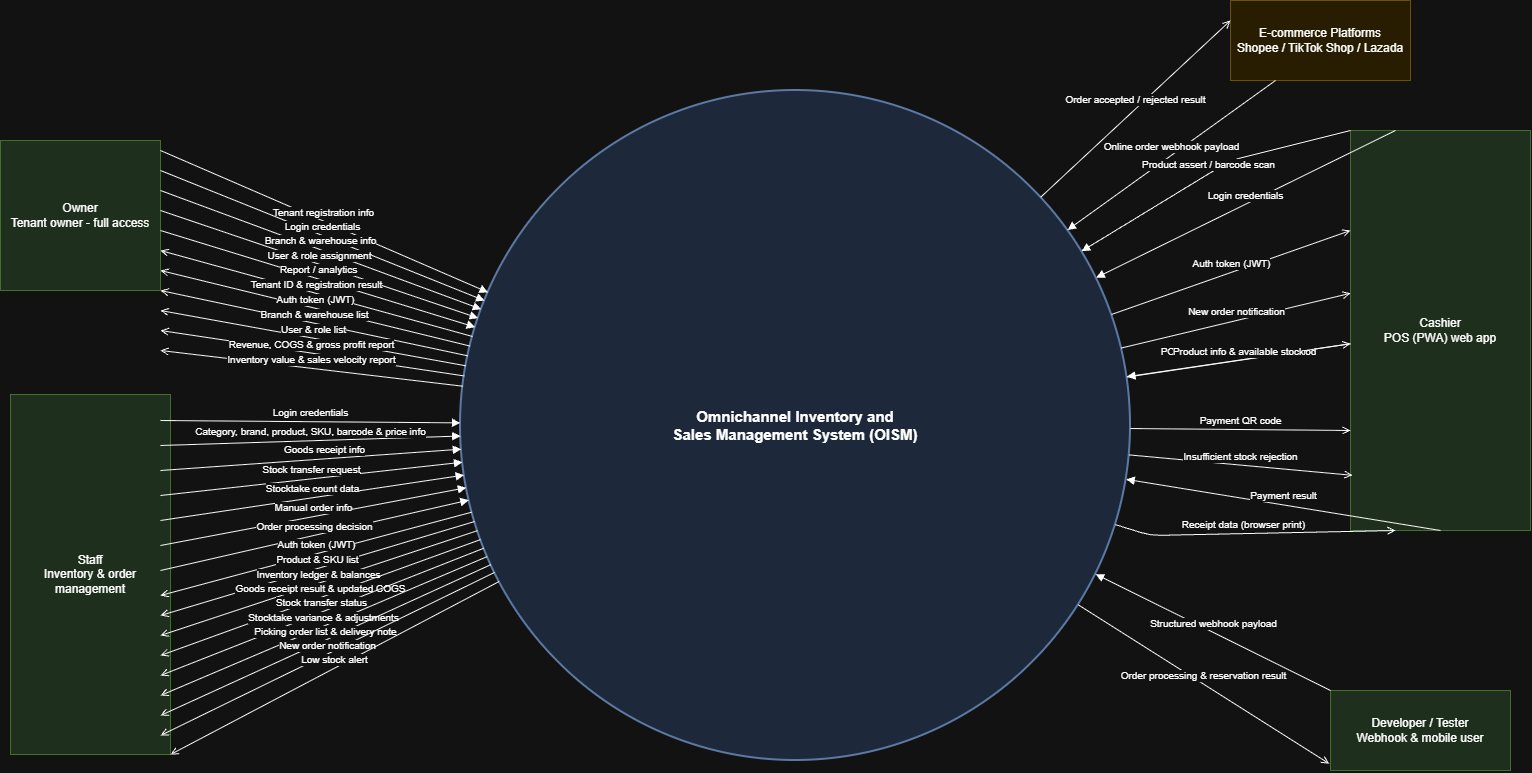

The diagram above was exported from draw.io. Its source (the exported page's mxGraphModel, read from the mxfile embedded in the PNG):
<mxGraphModel dx="1776" dy="969" grid="1" gridSize="10" guides="1" tooltips="1" connect="1" arrows="1" fold="1" page="1" pageScale="1" pageWidth="850" pageHeight="1100" math="0" shadow="0">
  <root>
    <mxCell id="0" />
    <mxCell id="1" parent="0" />
    <mxCell id="7DdVc5dKsGQdZSCaqcDr-1" parent="1" style="ellipse;whiteSpace=wrap;html=1;aspect=fixed;fillColor=#dae8fc;strokeColor=#6c8ebf;strokeWidth=2;fontSize=15;fontStyle=1;align=center;" value="Omnichannel Inventory and&#10;Sales Management System (OISM)" vertex="1">
      <mxGeometry height="670" width="670" x="500" y="110" as="geometry" />
    </mxCell>
    <mxCell id="7DdVc5dKsGQdZSCaqcDr-2" parent="1" style="rounded=0;whiteSpace=wrap;html=1;fillColor=#d5e8d4;strokeColor=#82b366;fontSize=12;" value="Owner&#10;Tenant owner - full access" vertex="1">
      <mxGeometry height="150" width="160" x="40" y="160" as="geometry" />
    </mxCell>
    <mxCell id="7DdVc5dKsGQdZSCaqcDr-3" parent="1" style="rounded=0;whiteSpace=wrap;html=1;fillColor=#d5e8d4;strokeColor=#82b366;fontSize=12;" value="Staff&#10;Inventory &amp; order management" vertex="1">
      <mxGeometry height="360" width="160" x="50" y="414" as="geometry" />
    </mxCell>
    <mxCell id="7DdVc5dKsGQdZSCaqcDr-4" parent="1" style="rounded=0;whiteSpace=wrap;html=1;fillColor=#fff2cc;strokeColor=#d6b656;fontSize=12;" value="E-commerce Platforms&#10;Shopee / TikTok Shop / Lazada" vertex="1">
      <mxGeometry height="80" width="180" x="1270" y="20" as="geometry" />
    </mxCell>
    <mxCell id="7DdVc5dKsGQdZSCaqcDr-5" parent="1" style="rounded=0;whiteSpace=wrap;html=1;fillColor=#d5e8d4;strokeColor=#82b366;fontSize=12;" value="Cashier&#10;POS (PWA) web app" vertex="1">
      <mxGeometry height="400" width="180" x="1390" y="150" as="geometry" />
    </mxCell>
    <mxCell id="7DdVc5dKsGQdZSCaqcDr-6" parent="1" style="rounded=0;whiteSpace=wrap;html=1;fillColor=#d5e8d4;strokeColor=#82b366;fontSize=12;" value="Developer / Tester&#10;Webhook &amp; mobile user" vertex="1">
      <mxGeometry height="80" width="180" x="1370" y="710" as="geometry" />
    </mxCell>
    <mxCell id="7DdVc5dKsGQdZSCaqcDr-7" edge="1" parent="1" style="html=1;verticalAlign=bottom;endArrow=block;fontSize=10;" target="7DdVc5dKsGQdZSCaqcDr-1" value="Tenant registration info">
      <mxGeometry relative="1" as="geometry">
        <mxPoint x="200" y="170" as="sourcePoint" />
        <mxPoint x="550" y="215" as="targetPoint" />
      </mxGeometry>
    </mxCell>
    <mxCell id="7DdVc5dKsGQdZSCaqcDr-8" edge="1" parent="1" style="html=1;verticalAlign=bottom;endArrow=block;fontSize=10;" target="7DdVc5dKsGQdZSCaqcDr-1" value="Login credentials">
      <mxGeometry relative="1" as="geometry">
        <mxPoint x="200" y="190" as="sourcePoint" />
        <mxPoint x="570" y="235" as="targetPoint" />
      </mxGeometry>
    </mxCell>
    <mxCell id="7DdVc5dKsGQdZSCaqcDr-9" edge="1" parent="1" style="html=1;verticalAlign=bottom;endArrow=block;fontSize=10;" target="7DdVc5dKsGQdZSCaqcDr-1" value="Branch &amp; warehouse info">
      <mxGeometry relative="1" as="geometry">
        <mxPoint x="200" y="210" as="sourcePoint" />
        <mxPoint x="590" y="260" as="targetPoint" />
      </mxGeometry>
    </mxCell>
    <mxCell id="7DdVc5dKsGQdZSCaqcDr-10" edge="1" parent="1" style="html=1;verticalAlign=bottom;endArrow=block;fontSize=10;" target="7DdVc5dKsGQdZSCaqcDr-1" value="User &amp; role assignment">
      <mxGeometry relative="1" as="geometry">
        <mxPoint x="200" y="230" as="sourcePoint" />
        <mxPoint x="615" y="290" as="targetPoint" />
      </mxGeometry>
    </mxCell>
    <mxCell id="7DdVc5dKsGQdZSCaqcDr-11" edge="1" parent="1" style="html=1;verticalAlign=bottom;endArrow=block;fontSize=10;" target="7DdVc5dKsGQdZSCaqcDr-1" value="Report / analytics">
      <mxGeometry relative="1" as="geometry">
        <mxPoint x="200" y="250" as="sourcePoint" />
        <mxPoint x="640" y="325" as="targetPoint" />
      </mxGeometry>
    </mxCell>
    <mxCell id="7DdVc5dKsGQdZSCaqcDr-12" edge="1" parent="1" source="7DdVc5dKsGQdZSCaqcDr-1" style="html=1;verticalAlign=bottom;endArrow=open;endFill=0;fontSize=10;" value="Tenant ID &amp; registration result">
      <mxGeometry relative="1" as="geometry">
        <mxPoint x="660" y="355" as="sourcePoint" />
        <mxPoint x="200" y="270" as="targetPoint" />
      </mxGeometry>
    </mxCell>
    <mxCell id="7DdVc5dKsGQdZSCaqcDr-13" edge="1" parent="1" source="7DdVc5dKsGQdZSCaqcDr-1" style="html=1;verticalAlign=bottom;endArrow=open;endFill=0;fontSize=10;" value="Auth token (JWT)">
      <mxGeometry relative="1" as="geometry">
        <mxPoint x="625" y="380" as="sourcePoint" />
        <mxPoint x="200" y="290" as="targetPoint" />
      </mxGeometry>
    </mxCell>
    <mxCell id="7DdVc5dKsGQdZSCaqcDr-14" edge="1" parent="1" source="7DdVc5dKsGQdZSCaqcDr-1" style="html=1;verticalAlign=bottom;endArrow=open;endFill=0;fontSize=10;" value="Branch &amp; warehouse list">
      <mxGeometry relative="1" as="geometry">
        <mxPoint x="590" y="405" as="sourcePoint" />
        <mxPoint x="200" y="310" as="targetPoint" />
      </mxGeometry>
    </mxCell>
    <mxCell id="7DdVc5dKsGQdZSCaqcDr-15" edge="1" parent="1" source="7DdVc5dKsGQdZSCaqcDr-1" style="html=1;verticalAlign=bottom;endArrow=open;endFill=0;fontSize=10;" value="User &amp; role list">
      <mxGeometry relative="1" as="geometry">
        <mxPoint x="555" y="430" as="sourcePoint" />
        <mxPoint x="200" y="330" as="targetPoint" />
      </mxGeometry>
    </mxCell>
    <mxCell id="7DdVc5dKsGQdZSCaqcDr-16" edge="1" parent="1" source="7DdVc5dKsGQdZSCaqcDr-1" style="html=1;verticalAlign=bottom;endArrow=open;endFill=0;fontSize=10;" value="Revenue, COGS &amp; gross profit report">
      <mxGeometry relative="1" as="geometry">
        <mxPoint x="525" y="455" as="sourcePoint" />
        <mxPoint x="200" y="350" as="targetPoint" />
      </mxGeometry>
    </mxCell>
    <mxCell id="7DdVc5dKsGQdZSCaqcDr-17" edge="1" parent="1" source="7DdVc5dKsGQdZSCaqcDr-1" style="html=1;verticalAlign=bottom;endArrow=open;endFill=0;fontSize=10;" value="Inventory value &amp; sales velocity report">
      <mxGeometry relative="1" as="geometry">
        <mxPoint x="505" y="480" as="sourcePoint" />
        <mxPoint x="200" y="370" as="targetPoint" />
      </mxGeometry>
    </mxCell>
    <mxCell id="7DdVc5dKsGQdZSCaqcDr-18" edge="1" parent="1" style="html=1;verticalAlign=bottom;endArrow=block;fontSize=10;" target="7DdVc5dKsGQdZSCaqcDr-1" value="Login credentials">
      <mxGeometry relative="1" as="geometry">
        <mxPoint x="200" y="440" as="sourcePoint" />
        <mxPoint x="505" y="520" as="targetPoint" />
      </mxGeometry>
    </mxCell>
    <mxCell id="7DdVc5dKsGQdZSCaqcDr-19" edge="1" parent="1" style="html=1;verticalAlign=bottom;endArrow=block;fontSize=10;" target="7DdVc5dKsGQdZSCaqcDr-1" value="Category, brand, product, SKU, barcode &amp; price info">
      <mxGeometry relative="1" as="geometry">
        <mxPoint x="200" y="465" as="sourcePoint" />
        <mxPoint x="525" y="540" as="targetPoint" />
      </mxGeometry>
    </mxCell>
    <mxCell id="7DdVc5dKsGQdZSCaqcDr-20" edge="1" parent="1" style="html=1;verticalAlign=bottom;endArrow=block;fontSize=10;" target="7DdVc5dKsGQdZSCaqcDr-1" value="Goods receipt info">
      <mxGeometry relative="1" x="0.0893" as="geometry">
        <Array as="points" />
        <mxPoint x="200" y="490" as="sourcePoint" />
        <mxPoint x="555" y="560" as="targetPoint" />
      </mxGeometry>
    </mxCell>
    <mxCell id="7DdVc5dKsGQdZSCaqcDr-21" edge="1" parent="1" style="html=1;verticalAlign=bottom;endArrow=block;fontSize=10;" target="7DdVc5dKsGQdZSCaqcDr-1" value="Stock transfer request">
      <mxGeometry relative="1" as="geometry">
        <mxPoint x="200" y="515" as="sourcePoint" />
        <mxPoint x="590" y="575" as="targetPoint" />
      </mxGeometry>
    </mxCell>
    <mxCell id="7DdVc5dKsGQdZSCaqcDr-22" edge="1" parent="1" style="html=1;verticalAlign=bottom;endArrow=block;fontSize=10;" target="7DdVc5dKsGQdZSCaqcDr-1" value="Stocktake count data">
      <mxGeometry relative="1" as="geometry">
        <mxPoint x="200" y="540" as="sourcePoint" />
        <mxPoint x="625" y="585" as="targetPoint" />
      </mxGeometry>
    </mxCell>
    <mxCell id="7DdVc5dKsGQdZSCaqcDr-23" edge="1" parent="1" style="html=1;verticalAlign=bottom;endArrow=block;fontSize=10;" target="7DdVc5dKsGQdZSCaqcDr-1" value="Manual order info">
      <mxGeometry relative="1" as="geometry">
        <mxPoint x="200" y="565" as="sourcePoint" />
        <mxPoint x="660" y="595" as="targetPoint" />
      </mxGeometry>
    </mxCell>
    <mxCell id="7DdVc5dKsGQdZSCaqcDr-24" edge="1" parent="1" style="html=1;verticalAlign=bottom;endArrow=block;fontSize=10;" target="7DdVc5dKsGQdZSCaqcDr-1" value="Order processing decision">
      <mxGeometry relative="1" as="geometry">
        <mxPoint x="200" y="590" as="sourcePoint" />
        <mxPoint x="690" y="605" as="targetPoint" />
      </mxGeometry>
    </mxCell>
    <mxCell id="7DdVc5dKsGQdZSCaqcDr-25" edge="1" parent="1" source="7DdVc5dKsGQdZSCaqcDr-1" style="html=1;verticalAlign=bottom;endArrow=open;endFill=0;fontSize=10;" value="Auth token (JWT)">
      <mxGeometry relative="1" as="geometry">
        <mxPoint x="720" y="610" as="sourcePoint" />
        <mxPoint x="200" y="615" as="targetPoint" />
      </mxGeometry>
    </mxCell>
    <mxCell id="7DdVc5dKsGQdZSCaqcDr-26" edge="1" parent="1" source="7DdVc5dKsGQdZSCaqcDr-1" style="html=1;verticalAlign=bottom;endArrow=open;endFill=0;fontSize=10;" value="Product &amp; SKU list">
      <mxGeometry relative="1" as="geometry">
        <mxPoint x="740" y="615" as="sourcePoint" />
        <mxPoint x="200" y="635" as="targetPoint" />
      </mxGeometry>
    </mxCell>
    <mxCell id="7DdVc5dKsGQdZSCaqcDr-27" edge="1" parent="1" source="7DdVc5dKsGQdZSCaqcDr-1" style="html=1;verticalAlign=bottom;endArrow=open;endFill=0;fontSize=10;" value="Inventory ledger &amp; balances">
      <mxGeometry relative="1" as="geometry">
        <mxPoint x="750" y="620" as="sourcePoint" />
        <mxPoint x="200" y="655" as="targetPoint" />
      </mxGeometry>
    </mxCell>
    <mxCell id="7DdVc5dKsGQdZSCaqcDr-28" edge="1" parent="1" source="7DdVc5dKsGQdZSCaqcDr-1" style="html=1;verticalAlign=bottom;endArrow=open;endFill=0;fontSize=10;" value="Goods receipt result &amp; updated COGS">
      <mxGeometry relative="1" as="geometry">
        <mxPoint x="740" y="625" as="sourcePoint" />
        <mxPoint x="200" y="675" as="targetPoint" />
      </mxGeometry>
    </mxCell>
    <mxCell id="7DdVc5dKsGQdZSCaqcDr-29" edge="1" parent="1" source="7DdVc5dKsGQdZSCaqcDr-1" style="html=1;verticalAlign=bottom;endArrow=open;endFill=0;fontSize=10;" value="Stock transfer status">
      <mxGeometry relative="1" as="geometry">
        <mxPoint x="720" y="630" as="sourcePoint" />
        <mxPoint x="200" y="695" as="targetPoint" />
      </mxGeometry>
    </mxCell>
    <mxCell id="7DdVc5dKsGQdZSCaqcDr-30" edge="1" parent="1" source="7DdVc5dKsGQdZSCaqcDr-1" style="html=1;verticalAlign=bottom;endArrow=open;endFill=0;fontSize=10;" value="Stocktake variance &amp; adjustments">
      <mxGeometry relative="1" as="geometry">
        <mxPoint x="690" y="635" as="sourcePoint" />
        <mxPoint x="200" y="715" as="targetPoint" />
      </mxGeometry>
    </mxCell>
    <mxCell id="7DdVc5dKsGQdZSCaqcDr-31" edge="1" parent="1" source="7DdVc5dKsGQdZSCaqcDr-1" style="html=1;verticalAlign=bottom;endArrow=open;endFill=0;fontSize=10;" value="Picking order list &amp; delivery note">
      <mxGeometry relative="1" as="geometry">
        <mxPoint x="660" y="640" as="sourcePoint" />
        <mxPoint x="200" y="735" as="targetPoint" />
      </mxGeometry>
    </mxCell>
    <mxCell id="7DdVc5dKsGQdZSCaqcDr-32" edge="1" parent="1" source="7DdVc5dKsGQdZSCaqcDr-1" style="html=1;verticalAlign=bottom;endArrow=open;endFill=0;fontSize=10;" value="New order notification">
      <mxGeometry relative="1" as="geometry">
        <mxPoint x="625" y="645" as="sourcePoint" />
        <mxPoint x="200" y="755" as="targetPoint" />
      </mxGeometry>
    </mxCell>
    <mxCell id="7DdVc5dKsGQdZSCaqcDr-33" edge="1" parent="1" source="7DdVc5dKsGQdZSCaqcDr-1" style="html=1;verticalAlign=bottom;endArrow=open;endFill=0;fontSize=10;" value="Low stock alert">
      <mxGeometry relative="1" as="geometry">
        <mxPoint x="550" y="519" as="sourcePoint" />
        <mxPoint x="210" y="774" as="targetPoint" />
      </mxGeometry>
    </mxCell>
    <mxCell id="7DdVc5dKsGQdZSCaqcDr-34" edge="1" parent="1" source="7DdVc5dKsGQdZSCaqcDr-4" style="html=1;verticalAlign=bottom;endArrow=block;fontSize=10;exitX=0.25;exitY=1;exitDx=0;exitDy=0;" target="7DdVc5dKsGQdZSCaqcDr-1" value="Online order webhook payload">
      <mxGeometry relative="1" as="geometry">
        <mxPoint x="1190" y="240" as="sourcePoint" />
        <mxPoint x="880" y="270" as="targetPoint" />
      </mxGeometry>
    </mxCell>
    <mxCell id="7DdVc5dKsGQdZSCaqcDr-35" edge="1" parent="1" source="7DdVc5dKsGQdZSCaqcDr-1" style="html=1;verticalAlign=bottom;endArrow=open;endFill=0;fontSize=10;entryX=0;entryY=0.25;entryDx=0;entryDy=0;" target="7DdVc5dKsGQdZSCaqcDr-4" value="Order accepted / rejected result">
      <mxGeometry relative="1" as="geometry">
        <mxPoint x="860" y="290" as="sourcePoint" />
        <mxPoint x="1200" y="270" as="targetPoint" />
      </mxGeometry>
    </mxCell>
    <mxCell id="7DdVc5dKsGQdZSCaqcDr-36" edge="1" parent="1" source="7DdVc5dKsGQdZSCaqcDr-5" style="html=1;verticalAlign=bottom;endArrow=block;fontSize=10;exitX=0.25;exitY=0;exitDx=0;exitDy=0;" target="7DdVc5dKsGQdZSCaqcDr-1" value="Login credentials">
      <mxGeometry relative="1" as="geometry">
        <mxPoint x="1200" y="360" as="sourcePoint" />
        <mxPoint x="890" y="350" as="targetPoint" />
      </mxGeometry>
    </mxCell>
    <mxCell id="7DdVc5dKsGQdZSCaqcDr-37" edge="1" parent="1" source="7DdVc5dKsGQdZSCaqcDr-5" style="html=1;verticalAlign=bottom;endArrow=block;fontSize=10;exitX=0;exitY=0;exitDx=0;exitDy=0;" target="7DdVc5dKsGQdZSCaqcDr-1" value="Product assert / barcode scan">
      <mxGeometry relative="1" as="geometry">
        <Array as="points">
          <mxPoint x="1270" y="180" />
        </Array>
        <mxPoint x="1200" y="385" as="sourcePoint" />
        <mxPoint x="900" y="380" as="targetPoint" />
      </mxGeometry>
    </mxCell>
    <mxCell id="7DdVc5dKsGQdZSCaqcDr-38" edge="1" parent="1" source="7DdVc5dKsGQdZSCaqcDr-5" style="html=1;verticalAlign=bottom;endArrow=block;fontSize=10;" target="7DdVc5dKsGQdZSCaqcDr-1" value="POS sale items &amp; payment method">
      <mxGeometry relative="1" as="geometry">
        <mxPoint x="1200" y="410" as="sourcePoint" />
        <mxPoint x="900" y="420" as="targetPoint" />
      </mxGeometry>
    </mxCell>
    <mxCell id="7DdVc5dKsGQdZSCaqcDr-39" edge="1" parent="1" source="7DdVc5dKsGQdZSCaqcDr-1" style="html=1;verticalAlign=bottom;endArrow=open;endFill=0;fontSize=10;entryX=0;entryY=0.25;entryDx=0;entryDy=0;" target="7DdVc5dKsGQdZSCaqcDr-5" value="Auth token (JWT)">
      <mxGeometry relative="1" as="geometry">
        <mxPoint x="900" y="440" as="sourcePoint" />
        <mxPoint x="1200" y="435" as="targetPoint" />
      </mxGeometry>
    </mxCell>
    <mxCell id="7DdVc5dKsGQdZSCaqcDr-40" edge="1" parent="1" source="7DdVc5dKsGQdZSCaqcDr-1" style="html=1;verticalAlign=bottom;endArrow=open;endFill=0;fontSize=10;" target="7DdVc5dKsGQdZSCaqcDr-5" value="Product info &amp; available stock">
      <mxGeometry relative="1" as="geometry">
        <mxPoint x="900" y="460" as="sourcePoint" />
        <mxPoint x="1200" y="460" as="targetPoint" />
      </mxGeometry>
    </mxCell>
    <mxCell id="7DdVc5dKsGQdZSCaqcDr-41" edge="1" parent="1" source="7DdVc5dKsGQdZSCaqcDr-1" style="html=1;verticalAlign=bottom;endArrow=open;endFill=0;fontSize=10;entryX=0.011;entryY=0.862;entryDx=0;entryDy=0;entryPerimeter=0;" target="7DdVc5dKsGQdZSCaqcDr-5" value="Insufficient stock rejection">
      <mxGeometry relative="1" as="geometry">
        <mxPoint x="900" y="480" as="sourcePoint" />
        <mxPoint x="1200" y="485" as="targetPoint" />
      </mxGeometry>
    </mxCell>
    <mxCell id="7DdVc5dKsGQdZSCaqcDr-42" edge="1" parent="1" source="7DdVc5dKsGQdZSCaqcDr-1" style="html=1;verticalAlign=bottom;endArrow=open;endFill=0;fontSize=10;entryX=0;entryY=0.75;entryDx=0;entryDy=0;" target="7DdVc5dKsGQdZSCaqcDr-5" value="Payment QR code">
      <mxGeometry relative="1" as="geometry">
        <mxPoint x="890" y="500" as="sourcePoint" />
        <mxPoint x="1200" y="510" as="targetPoint" />
      </mxGeometry>
    </mxCell>
    <mxCell id="7DdVc5dKsGQdZSCaqcDr-43" edge="1" parent="1" source="7DdVc5dKsGQdZSCaqcDr-5" style="html=1;verticalAlign=bottom;endArrow=block;fontSize=10;exitX=0.5;exitY=1;exitDx=0;exitDy=0;" target="7DdVc5dKsGQdZSCaqcDr-1" value="Payment result">
      <mxGeometry relative="1" as="geometry">
        <mxPoint x="1200" y="530" as="sourcePoint" />
        <mxPoint x="880" y="520" as="targetPoint" />
      </mxGeometry>
    </mxCell>
    <mxCell id="7DdVc5dKsGQdZSCaqcDr-44" edge="1" parent="1" source="7DdVc5dKsGQdZSCaqcDr-1" style="html=1;verticalAlign=bottom;endArrow=open;endFill=0;fontSize=10;entryX=0.25;entryY=1;entryDx=0;entryDy=0;" target="7DdVc5dKsGQdZSCaqcDr-5" value="Receipt data (browser print)">
      <mxGeometry relative="1" x="-0.0757" as="geometry">
        <Array as="points">
          <mxPoint x="1190" y="555" />
        </Array>
        <mxPoint x="860" y="540" as="sourcePoint" />
        <mxPoint x="1200" y="555" as="targetPoint" />
      </mxGeometry>
    </mxCell>
    <mxCell id="7DdVc5dKsGQdZSCaqcDr-45" edge="1" parent="1" source="7DdVc5dKsGQdZSCaqcDr-1" style="html=1;verticalAlign=bottom;endArrow=open;endFill=0;fontSize=10;entryX=0;entryY=0.407;entryDx=0;entryDy=0;entryPerimeter=0;" target="7DdVc5dKsGQdZSCaqcDr-5" value="New order notification">
      <mxGeometry relative="1" as="geometry">
        <mxPoint x="840" y="555" as="sourcePoint" />
        <mxPoint x="1200" y="575" as="targetPoint" />
      </mxGeometry>
    </mxCell>
    <mxCell id="7DdVc5dKsGQdZSCaqcDr-46" edge="1" parent="1" source="7DdVc5dKsGQdZSCaqcDr-6" style="html=1;verticalAlign=bottom;endArrow=block;fontSize=10;exitX=0;exitY=0;exitDx=0;exitDy=0;" target="7DdVc5dKsGQdZSCaqcDr-1" value="Structured webhook payload">
      <mxGeometry relative="1" as="geometry">
        <mxPoint x="1200" y="605" as="sourcePoint" />
        <mxPoint x="910" y="550" as="targetPoint" />
      </mxGeometry>
    </mxCell>
    <mxCell id="7DdVc5dKsGQdZSCaqcDr-47" edge="1" parent="1" source="7DdVc5dKsGQdZSCaqcDr-1" style="html=1;verticalAlign=bottom;endArrow=open;endFill=0;fontSize=10;entryX=-0.007;entryY=0.915;entryDx=0;entryDy=0;entryPerimeter=0;" target="7DdVc5dKsGQdZSCaqcDr-6" value="Order processing &amp; reservation result">
      <mxGeometry relative="1" x="-0.0006" as="geometry">
        <mxPoint as="offset" />
        <mxPoint x="820" y="580" as="sourcePoint" />
        <mxPoint x="1200" y="635" as="targetPoint" />
      </mxGeometry>
    </mxCell>
  </root>
</mxGraphModel>